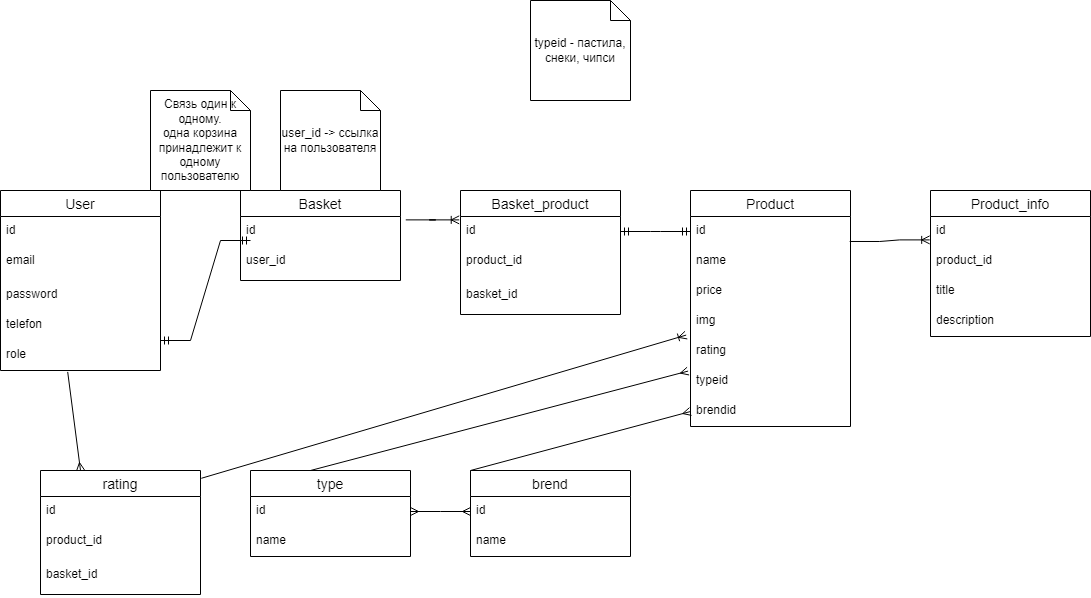

The diagram above was exported from draw.io. Its source (the exported page's mxGraphModel, read from the mxfile embedded in the PNG):
<mxGraphModel dx="1050" dy="549" grid="1" gridSize="10" guides="1" tooltips="1" connect="1" arrows="1" fold="1" page="1" pageScale="1" pageWidth="827" pageHeight="1169" math="0" shadow="0">
  <root>
    <mxCell id="0" />
    <mxCell id="1" parent="0" />
    <mxCell id="xQxynB8upDwKzOH66cKV-1" value="User" style="swimlane;fontStyle=0;childLayout=stackLayout;horizontal=1;startSize=26;horizontalStack=0;resizeParent=1;resizeParentMax=0;resizeLast=0;collapsible=1;marginBottom=0;align=center;fontSize=14;" vertex="1" parent="1">
      <mxGeometry x="110" y="190" width="160" height="180" as="geometry" />
    </mxCell>
    <mxCell id="xQxynB8upDwKzOH66cKV-2" value="id&#10;&#10;" style="text;strokeColor=none;fillColor=none;spacingLeft=4;spacingRight=4;overflow=hidden;rotatable=0;points=[[0,0.5],[1,0.5]];portConstraint=eastwest;fontSize=12;" vertex="1" parent="xQxynB8upDwKzOH66cKV-1">
      <mxGeometry y="26" width="160" height="30" as="geometry" />
    </mxCell>
    <mxCell id="xQxynB8upDwKzOH66cKV-4" value="email" style="text;strokeColor=none;fillColor=none;spacingLeft=4;spacingRight=4;overflow=hidden;rotatable=0;points=[[0,0.5],[1,0.5]];portConstraint=eastwest;fontSize=12;" vertex="1" parent="xQxynB8upDwKzOH66cKV-1">
      <mxGeometry y="56" width="160" height="34" as="geometry" />
    </mxCell>
    <mxCell id="xQxynB8upDwKzOH66cKV-5" value="password" style="text;strokeColor=none;fillColor=none;spacingLeft=4;spacingRight=4;overflow=hidden;rotatable=0;points=[[0,0.5],[1,0.5]];portConstraint=eastwest;fontSize=12;" vertex="1" parent="xQxynB8upDwKzOH66cKV-1">
      <mxGeometry y="90" width="160" height="30" as="geometry" />
    </mxCell>
    <mxCell id="xQxynB8upDwKzOH66cKV-7" value="telefon" style="text;strokeColor=none;fillColor=none;spacingLeft=4;spacingRight=4;overflow=hidden;rotatable=0;points=[[0,0.5],[1,0.5]];portConstraint=eastwest;fontSize=12;" vertex="1" parent="xQxynB8upDwKzOH66cKV-1">
      <mxGeometry y="120" width="160" height="30" as="geometry" />
    </mxCell>
    <mxCell id="xQxynB8upDwKzOH66cKV-8" value="role" style="text;strokeColor=none;fillColor=none;spacingLeft=4;spacingRight=4;overflow=hidden;rotatable=0;points=[[0,0.5],[1,0.5]];portConstraint=eastwest;fontSize=12;" vertex="1" parent="xQxynB8upDwKzOH66cKV-1">
      <mxGeometry y="150" width="160" height="30" as="geometry" />
    </mxCell>
    <mxCell id="xQxynB8upDwKzOH66cKV-9" value="Basket" style="swimlane;fontStyle=0;childLayout=stackLayout;horizontal=1;startSize=26;horizontalStack=0;resizeParent=1;resizeParentMax=0;resizeLast=0;collapsible=1;marginBottom=0;align=center;fontSize=14;" vertex="1" parent="1">
      <mxGeometry x="350" y="190" width="160" height="90" as="geometry" />
    </mxCell>
    <mxCell id="xQxynB8upDwKzOH66cKV-10" value="id&#10;&#10;" style="text;strokeColor=none;fillColor=none;spacingLeft=4;spacingRight=4;overflow=hidden;rotatable=0;points=[[0,0.5],[1,0.5]];portConstraint=eastwest;fontSize=12;" vertex="1" parent="xQxynB8upDwKzOH66cKV-9">
      <mxGeometry y="26" width="160" height="30" as="geometry" />
    </mxCell>
    <mxCell id="xQxynB8upDwKzOH66cKV-11" value="user_id" style="text;strokeColor=none;fillColor=none;spacingLeft=4;spacingRight=4;overflow=hidden;rotatable=0;points=[[0,0.5],[1,0.5]];portConstraint=eastwest;fontSize=12;" vertex="1" parent="xQxynB8upDwKzOH66cKV-9">
      <mxGeometry y="56" width="160" height="34" as="geometry" />
    </mxCell>
    <mxCell id="xQxynB8upDwKzOH66cKV-15" value="user_id -&amp;gt; ссылка на пользователя" style="shape=note;size=20;whiteSpace=wrap;html=1;" vertex="1" parent="1">
      <mxGeometry x="390" y="90" width="100" height="100" as="geometry" />
    </mxCell>
    <mxCell id="xQxynB8upDwKzOH66cKV-16" value="" style="edgeStyle=entityRelationEdgeStyle;fontSize=12;html=1;endArrow=ERmandOne;startArrow=ERmandOne;rounded=0;exitX=1;exitY=0;exitDx=0;exitDy=0;exitPerimeter=0;" edge="1" parent="1" source="xQxynB8upDwKzOH66cKV-8">
      <mxGeometry width="100" height="100" relative="1" as="geometry">
        <mxPoint x="280" y="340" as="sourcePoint" />
        <mxPoint x="360" y="240" as="targetPoint" />
      </mxGeometry>
    </mxCell>
    <mxCell id="xQxynB8upDwKzOH66cKV-17" value="Связь один к одному.&lt;br&gt;одна корзина принадлежит к одному пользователю" style="shape=note;size=20;whiteSpace=wrap;html=1;" vertex="1" parent="1">
      <mxGeometry x="260" y="90" width="100" height="100" as="geometry" />
    </mxCell>
    <mxCell id="xQxynB8upDwKzOH66cKV-18" value="Product" style="swimlane;fontStyle=0;childLayout=stackLayout;horizontal=1;startSize=26;horizontalStack=0;resizeParent=1;resizeParentMax=0;resizeLast=0;collapsible=1;marginBottom=0;align=center;fontSize=14;" vertex="1" parent="1">
      <mxGeometry x="800" y="190" width="160" height="236" as="geometry" />
    </mxCell>
    <mxCell id="xQxynB8upDwKzOH66cKV-19" value="id&#10;" style="text;strokeColor=none;fillColor=none;spacingLeft=4;spacingRight=4;overflow=hidden;rotatable=0;points=[[0,0.5],[1,0.5]];portConstraint=eastwest;fontSize=12;" vertex="1" parent="xQxynB8upDwKzOH66cKV-18">
      <mxGeometry y="26" width="160" height="30" as="geometry" />
    </mxCell>
    <mxCell id="xQxynB8upDwKzOH66cKV-20" value="name" style="text;strokeColor=none;fillColor=none;spacingLeft=4;spacingRight=4;overflow=hidden;rotatable=0;points=[[0,0.5],[1,0.5]];portConstraint=eastwest;fontSize=12;" vertex="1" parent="xQxynB8upDwKzOH66cKV-18">
      <mxGeometry y="56" width="160" height="30" as="geometry" />
    </mxCell>
    <mxCell id="xQxynB8upDwKzOH66cKV-21" value="price" style="text;strokeColor=none;fillColor=none;spacingLeft=4;spacingRight=4;overflow=hidden;rotatable=0;points=[[0,0.5],[1,0.5]];portConstraint=eastwest;fontSize=12;" vertex="1" parent="xQxynB8upDwKzOH66cKV-18">
      <mxGeometry y="86" width="160" height="30" as="geometry" />
    </mxCell>
    <mxCell id="xQxynB8upDwKzOH66cKV-22" value="img" style="text;strokeColor=none;fillColor=none;spacingLeft=4;spacingRight=4;overflow=hidden;rotatable=0;points=[[0,0.5],[1,0.5]];portConstraint=eastwest;fontSize=12;" vertex="1" parent="xQxynB8upDwKzOH66cKV-18">
      <mxGeometry y="116" width="160" height="30" as="geometry" />
    </mxCell>
    <mxCell id="xQxynB8upDwKzOH66cKV-62" value="rating" style="text;strokeColor=none;fillColor=none;spacingLeft=4;spacingRight=4;overflow=hidden;rotatable=0;points=[[0,0.5],[1,0.5]];portConstraint=eastwest;fontSize=12;" vertex="1" parent="xQxynB8upDwKzOH66cKV-18">
      <mxGeometry y="146" width="160" height="30" as="geometry" />
    </mxCell>
    <mxCell id="xQxynB8upDwKzOH66cKV-23" value="typeid" style="text;strokeColor=none;fillColor=none;spacingLeft=4;spacingRight=4;overflow=hidden;rotatable=0;points=[[0,0.5],[1,0.5]];portConstraint=eastwest;fontSize=12;" vertex="1" parent="xQxynB8upDwKzOH66cKV-18">
      <mxGeometry y="176" width="160" height="30" as="geometry" />
    </mxCell>
    <mxCell id="xQxynB8upDwKzOH66cKV-26" value="brendid" style="text;strokeColor=none;fillColor=none;spacingLeft=4;spacingRight=4;overflow=hidden;rotatable=0;points=[[0,0.5],[1,0.5]];portConstraint=eastwest;fontSize=12;" vertex="1" parent="xQxynB8upDwKzOH66cKV-18">
      <mxGeometry y="206" width="160" height="30" as="geometry" />
    </mxCell>
    <mxCell id="xQxynB8upDwKzOH66cKV-25" value="typeid - пастила, снеки, чипси" style="shape=note;size=20;whiteSpace=wrap;html=1;" vertex="1" parent="1">
      <mxGeometry x="640" width="100" height="100" as="geometry" />
    </mxCell>
    <mxCell id="xQxynB8upDwKzOH66cKV-27" value="type" style="swimlane;fontStyle=0;childLayout=stackLayout;horizontal=1;startSize=26;horizontalStack=0;resizeParent=1;resizeParentMax=0;resizeLast=0;collapsible=1;marginBottom=0;align=center;fontSize=14;" vertex="1" parent="1">
      <mxGeometry x="360" y="470" width="160" height="86" as="geometry" />
    </mxCell>
    <mxCell id="xQxynB8upDwKzOH66cKV-28" value="id" style="text;strokeColor=none;fillColor=none;spacingLeft=4;spacingRight=4;overflow=hidden;rotatable=0;points=[[0,0.5],[1,0.5]];portConstraint=eastwest;fontSize=12;" vertex="1" parent="xQxynB8upDwKzOH66cKV-27">
      <mxGeometry y="26" width="160" height="30" as="geometry" />
    </mxCell>
    <mxCell id="xQxynB8upDwKzOH66cKV-29" value="name" style="text;strokeColor=none;fillColor=none;spacingLeft=4;spacingRight=4;overflow=hidden;rotatable=0;points=[[0,0.5],[1,0.5]];portConstraint=eastwest;fontSize=12;" vertex="1" parent="xQxynB8upDwKzOH66cKV-27">
      <mxGeometry y="56" width="160" height="30" as="geometry" />
    </mxCell>
    <mxCell id="xQxynB8upDwKzOH66cKV-31" value="brend" style="swimlane;fontStyle=0;childLayout=stackLayout;horizontal=1;startSize=26;horizontalStack=0;resizeParent=1;resizeParentMax=0;resizeLast=0;collapsible=1;marginBottom=0;align=center;fontSize=14;" vertex="1" parent="1">
      <mxGeometry x="580" y="470" width="160" height="86" as="geometry" />
    </mxCell>
    <mxCell id="xQxynB8upDwKzOH66cKV-32" value="id" style="text;strokeColor=none;fillColor=none;spacingLeft=4;spacingRight=4;overflow=hidden;rotatable=0;points=[[0,0.5],[1,0.5]];portConstraint=eastwest;fontSize=12;" vertex="1" parent="xQxynB8upDwKzOH66cKV-31">
      <mxGeometry y="26" width="160" height="30" as="geometry" />
    </mxCell>
    <mxCell id="xQxynB8upDwKzOH66cKV-33" value="name" style="text;strokeColor=none;fillColor=none;spacingLeft=4;spacingRight=4;overflow=hidden;rotatable=0;points=[[0,0.5],[1,0.5]];portConstraint=eastwest;fontSize=12;" vertex="1" parent="xQxynB8upDwKzOH66cKV-31">
      <mxGeometry y="56" width="160" height="30" as="geometry" />
    </mxCell>
    <mxCell id="xQxynB8upDwKzOH66cKV-35" value="" style="edgeStyle=entityRelationEdgeStyle;fontSize=12;html=1;endArrow=ERmany;startArrow=ERmany;rounded=0;entryX=0;entryY=0.5;entryDx=0;entryDy=0;exitX=1;exitY=0.5;exitDx=0;exitDy=0;" edge="1" parent="1" source="xQxynB8upDwKzOH66cKV-28" target="xQxynB8upDwKzOH66cKV-32">
      <mxGeometry width="100" height="100" relative="1" as="geometry">
        <mxPoint x="360" y="490" as="sourcePoint" />
        <mxPoint x="460" y="390" as="targetPoint" />
      </mxGeometry>
    </mxCell>
    <mxCell id="xQxynB8upDwKzOH66cKV-37" value="" style="fontSize=12;html=1;endArrow=ERmany;rounded=0;entryX=-0.015;entryY=0.153;entryDx=0;entryDy=0;entryPerimeter=0;exitX=0.375;exitY=0;exitDx=0;exitDy=0;exitPerimeter=0;" edge="1" parent="1" source="xQxynB8upDwKzOH66cKV-27" target="xQxynB8upDwKzOH66cKV-23">
      <mxGeometry width="100" height="100" relative="1" as="geometry">
        <mxPoint x="410" y="450" as="sourcePoint" />
        <mxPoint x="640" y="370" as="targetPoint" />
      </mxGeometry>
    </mxCell>
    <mxCell id="xQxynB8upDwKzOH66cKV-38" value="" style="fontSize=12;html=1;endArrow=ERmany;rounded=0;entryX=0;entryY=0.5;entryDx=0;entryDy=0;exitX=0;exitY=0;exitDx=0;exitDy=0;" edge="1" parent="1" source="xQxynB8upDwKzOH66cKV-31" target="xQxynB8upDwKzOH66cKV-26">
      <mxGeometry width="100" height="100" relative="1" as="geometry">
        <mxPoint x="430" y="480" as="sourcePoint" />
        <mxPoint x="657.5999999999999" y="380.59000000000003" as="targetPoint" />
      </mxGeometry>
    </mxCell>
    <mxCell id="xQxynB8upDwKzOH66cKV-39" value="Product_info" style="swimlane;fontStyle=0;childLayout=stackLayout;horizontal=1;startSize=26;horizontalStack=0;resizeParent=1;resizeParentMax=0;resizeLast=0;collapsible=1;marginBottom=0;align=center;fontSize=14;" vertex="1" parent="1">
      <mxGeometry x="1040" y="190" width="160" height="146" as="geometry" />
    </mxCell>
    <mxCell id="xQxynB8upDwKzOH66cKV-40" value="id&#10;" style="text;strokeColor=none;fillColor=none;spacingLeft=4;spacingRight=4;overflow=hidden;rotatable=0;points=[[0,0.5],[1,0.5]];portConstraint=eastwest;fontSize=12;" vertex="1" parent="xQxynB8upDwKzOH66cKV-39">
      <mxGeometry y="26" width="160" height="30" as="geometry" />
    </mxCell>
    <mxCell id="xQxynB8upDwKzOH66cKV-47" value="product_id&#10;" style="text;strokeColor=none;fillColor=none;spacingLeft=4;spacingRight=4;overflow=hidden;rotatable=0;points=[[0,0.5],[1,0.5]];portConstraint=eastwest;fontSize=12;" vertex="1" parent="xQxynB8upDwKzOH66cKV-39">
      <mxGeometry y="56" width="160" height="30" as="geometry" />
    </mxCell>
    <mxCell id="xQxynB8upDwKzOH66cKV-41" value="title" style="text;strokeColor=none;fillColor=none;spacingLeft=4;spacingRight=4;overflow=hidden;rotatable=0;points=[[0,0.5],[1,0.5]];portConstraint=eastwest;fontSize=12;" vertex="1" parent="xQxynB8upDwKzOH66cKV-39">
      <mxGeometry y="86" width="160" height="30" as="geometry" />
    </mxCell>
    <mxCell id="xQxynB8upDwKzOH66cKV-43" value="description" style="text;strokeColor=none;fillColor=none;spacingLeft=4;spacingRight=4;overflow=hidden;rotatable=0;points=[[0,0.5],[1,0.5]];portConstraint=eastwest;fontSize=12;" vertex="1" parent="xQxynB8upDwKzOH66cKV-39">
      <mxGeometry y="116" width="160" height="30" as="geometry" />
    </mxCell>
    <mxCell id="xQxynB8upDwKzOH66cKV-48" value="" style="edgeStyle=entityRelationEdgeStyle;fontSize=12;html=1;endArrow=ERoneToMany;rounded=0;entryX=-0.005;entryY=0.78;entryDx=0;entryDy=0;entryPerimeter=0;exitX=0.995;exitY=-0.167;exitDx=0;exitDy=0;exitPerimeter=0;" edge="1" parent="1" source="xQxynB8upDwKzOH66cKV-20" target="xQxynB8upDwKzOH66cKV-40">
      <mxGeometry width="100" height="100" relative="1" as="geometry">
        <mxPoint x="820" y="240" as="sourcePoint" />
        <mxPoint x="740" y="390" as="targetPoint" />
      </mxGeometry>
    </mxCell>
    <mxCell id="xQxynB8upDwKzOH66cKV-49" value="Basket_product" style="swimlane;fontStyle=0;childLayout=stackLayout;horizontal=1;startSize=26;horizontalStack=0;resizeParent=1;resizeParentMax=0;resizeLast=0;collapsible=1;marginBottom=0;align=center;fontSize=14;" vertex="1" parent="1">
      <mxGeometry x="570" y="190" width="160" height="124" as="geometry" />
    </mxCell>
    <mxCell id="xQxynB8upDwKzOH66cKV-50" value="id&#10;&#10;" style="text;strokeColor=none;fillColor=none;spacingLeft=4;spacingRight=4;overflow=hidden;rotatable=0;points=[[0,0.5],[1,0.5]];portConstraint=eastwest;fontSize=12;" vertex="1" parent="xQxynB8upDwKzOH66cKV-49">
      <mxGeometry y="26" width="160" height="30" as="geometry" />
    </mxCell>
    <mxCell id="xQxynB8upDwKzOH66cKV-51" value="product_id" style="text;strokeColor=none;fillColor=none;spacingLeft=4;spacingRight=4;overflow=hidden;rotatable=0;points=[[0,0.5],[1,0.5]];portConstraint=eastwest;fontSize=12;" vertex="1" parent="xQxynB8upDwKzOH66cKV-49">
      <mxGeometry y="56" width="160" height="34" as="geometry" />
    </mxCell>
    <mxCell id="xQxynB8upDwKzOH66cKV-52" value="basket_id" style="text;strokeColor=none;fillColor=none;spacingLeft=4;spacingRight=4;overflow=hidden;rotatable=0;points=[[0,0.5],[1,0.5]];portConstraint=eastwest;fontSize=12;" vertex="1" parent="xQxynB8upDwKzOH66cKV-49">
      <mxGeometry y="90" width="160" height="34" as="geometry" />
    </mxCell>
    <mxCell id="xQxynB8upDwKzOH66cKV-53" value="" style="edgeStyle=entityRelationEdgeStyle;fontSize=12;html=1;endArrow=ERmandOne;startArrow=ERmandOne;rounded=0;entryX=0;entryY=0.5;entryDx=0;entryDy=0;" edge="1" parent="1" source="xQxynB8upDwKzOH66cKV-50" target="xQxynB8upDwKzOH66cKV-19">
      <mxGeometry width="100" height="100" relative="1" as="geometry">
        <mxPoint x="640" y="390" as="sourcePoint" />
        <mxPoint x="760" y="230" as="targetPoint" />
      </mxGeometry>
    </mxCell>
    <mxCell id="xQxynB8upDwKzOH66cKV-55" value="" style="edgeStyle=entityRelationEdgeStyle;fontSize=12;html=1;endArrow=ERoneToMany;rounded=0;exitX=1.033;exitY=0.113;exitDx=0;exitDy=0;exitPerimeter=0;entryX=-0.008;entryY=0.113;entryDx=0;entryDy=0;entryPerimeter=0;" edge="1" parent="1" source="xQxynB8upDwKzOH66cKV-10" target="xQxynB8upDwKzOH66cKV-50">
      <mxGeometry width="100" height="100" relative="1" as="geometry">
        <mxPoint x="470" y="294" as="sourcePoint" />
        <mxPoint x="570" y="220" as="targetPoint" />
      </mxGeometry>
    </mxCell>
    <mxCell id="xQxynB8upDwKzOH66cKV-58" value="rating" style="swimlane;fontStyle=0;childLayout=stackLayout;horizontal=1;startSize=26;horizontalStack=0;resizeParent=1;resizeParentMax=0;resizeLast=0;collapsible=1;marginBottom=0;align=center;fontSize=14;" vertex="1" parent="1">
      <mxGeometry x="150" y="470" width="160" height="124" as="geometry" />
    </mxCell>
    <mxCell id="xQxynB8upDwKzOH66cKV-59" value="id&#10;&#10;" style="text;strokeColor=none;fillColor=none;spacingLeft=4;spacingRight=4;overflow=hidden;rotatable=0;points=[[0,0.5],[1,0.5]];portConstraint=eastwest;fontSize=12;" vertex="1" parent="xQxynB8upDwKzOH66cKV-58">
      <mxGeometry y="26" width="160" height="30" as="geometry" />
    </mxCell>
    <mxCell id="xQxynB8upDwKzOH66cKV-60" value="product_id" style="text;strokeColor=none;fillColor=none;spacingLeft=4;spacingRight=4;overflow=hidden;rotatable=0;points=[[0,0.5],[1,0.5]];portConstraint=eastwest;fontSize=12;" vertex="1" parent="xQxynB8upDwKzOH66cKV-58">
      <mxGeometry y="56" width="160" height="34" as="geometry" />
    </mxCell>
    <mxCell id="xQxynB8upDwKzOH66cKV-61" value="basket_id" style="text;strokeColor=none;fillColor=none;spacingLeft=4;spacingRight=4;overflow=hidden;rotatable=0;points=[[0,0.5],[1,0.5]];portConstraint=eastwest;fontSize=12;" vertex="1" parent="xQxynB8upDwKzOH66cKV-58">
      <mxGeometry y="90" width="160" height="34" as="geometry" />
    </mxCell>
    <mxCell id="xQxynB8upDwKzOH66cKV-63" value="" style="fontSize=12;html=1;endArrow=ERmany;rounded=0;exitX=0.42;exitY=1.047;exitDx=0;exitDy=0;exitPerimeter=0;entryX=0.25;entryY=0;entryDx=0;entryDy=0;" edge="1" parent="1" source="xQxynB8upDwKzOH66cKV-8" target="xQxynB8upDwKzOH66cKV-58">
      <mxGeometry width="100" height="100" relative="1" as="geometry">
        <mxPoint x="223" y="370" as="sourcePoint" />
        <mxPoint x="120" y="480" as="targetPoint" />
      </mxGeometry>
    </mxCell>
    <mxCell id="xQxynB8upDwKzOH66cKV-65" value="" style="fontSize=12;html=1;endArrow=ERoneToMany;rounded=0;exitX=1.005;exitY=0.063;exitDx=0;exitDy=0;exitPerimeter=0;entryX=-0.027;entryY=-0.047;entryDx=0;entryDy=0;entryPerimeter=0;" edge="1" parent="1" source="xQxynB8upDwKzOH66cKV-58" target="xQxynB8upDwKzOH66cKV-62">
      <mxGeometry width="100" height="100" relative="1" as="geometry">
        <mxPoint x="450" y="390" as="sourcePoint" />
        <mxPoint x="550" y="290" as="targetPoint" />
      </mxGeometry>
    </mxCell>
  </root>
</mxGraphModel>